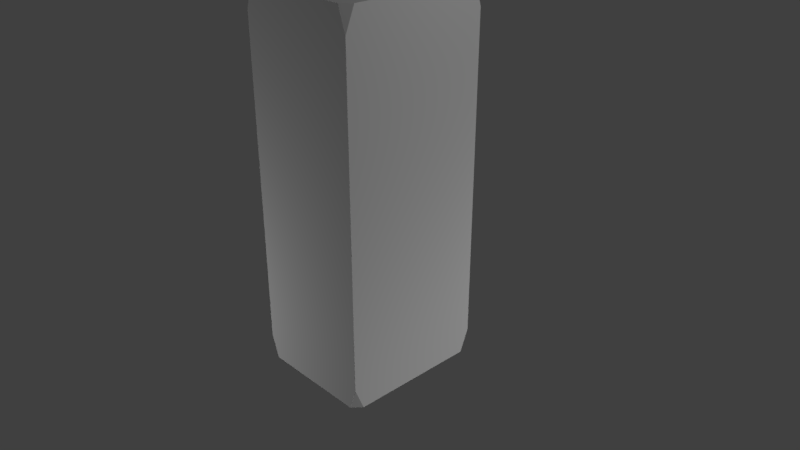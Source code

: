 # Source: brick.blend  (saved by Blender 2.78.0; exported with 4.5.12 LTS)
import bpy
from mathutils import Matrix  # noqa: F401  (used for matrix-valued properties, if any)

bpy.ops.wm.read_factory_settings(use_empty=True)
scene = bpy.context.scene
scene.name = 'Scene'

# ---- collections
col_collection_1 = bpy.data.collections.new('Collection 1'); scene.collection.children.link(col_collection_1)

# ---- materials (node trees are filled in below, after node groups)
mat_material = bpy.data.materials.new('Material')
mat_material.alpha_threshold = 0.0
mat_material.use_transparent_shadow = False
mat_material.roughness = 0.5
mat_material.line_color = (0.0, 0.0, 0.0, 1.0)

# ---- material node trees

# ---- world
world_world = bpy.data.worlds.new('World'); scene.world = world_world
world_world.color = (0.05088, 0.05088, 0.05088)
world_world.use_sun_shadow = False
world_world.sun_shadow_jitter_overblur = 0.0
world_world.cycles.sampling_method = 'MANUAL'

# ---- cameras
cam_camera = bpy.data.cameras.new('Camera')
cam_camera.clip_end = 100.0
cam_camera.lens = 35.0
cam_camera.sensor_width = 32.0
cam_camera.sensor_height = 18.0
cam_camera.ortho_scale = 7.314
cam_camera.dof.focus_distance = 0.0
cam_camera.dof.aperture_fstop = 128.0

# ---- lights
light_point_002 = bpy.data.lights.new('Point.002', 'POINT')
light_point_002.transmission_factor = 0.0
light_point_002.energy = 100.0
light_point_002.shadow_buffer_clip_start = 0.5
light_point_002.shadow_soft_size = 0.1
light_point_002.shadow_maximum_resolution = 0.006
light_point_002.use_absolute_resolution = True
light_point_001 = bpy.data.lights.new('Point.001', 'POINT')
light_point_001.transmission_factor = 0.0
light_point_001.energy = 100.0
light_point_001.shadow_buffer_clip_start = 0.5
light_point_001.shadow_soft_size = 0.1
light_point_001.shadow_maximum_resolution = 0.006
light_point_001.use_absolute_resolution = True
light_point = bpy.data.lights.new('Point', 'POINT')
light_point.transmission_factor = 0.0
light_point.energy = 100.0
light_point.shadow_buffer_clip_start = 0.5
light_point.shadow_soft_size = 0.1
light_point.shadow_maximum_resolution = 0.006
light_point.use_absolute_resolution = True
light_lamp = bpy.data.lights.new('Lamp', 'POINT')
light_lamp.transmission_factor = 0.0
light_lamp.cutoff_distance = 30.0
light_lamp.energy = 100.0
light_lamp.shadow_buffer_clip_start = 1.001
light_lamp.shadow_soft_size = 0.1
light_lamp.shadow_maximum_resolution = 0.006
light_lamp.use_absolute_resolution = True

# ---- meshes
me_cube = bpy.data.meshes.new('Cube')
me_cube.from_pydata([(1.0, -0.403, -2.171), (0.8751, -0.403, -2.481), (1.0, -0.3526, -2.481), (1.0, -0.3526, 2.481), (0.8751, -0.403, 2.481), (1.0, -0.403, 2.171), (-1.0, -0.3526, 2.481), (-1.0, -0.403, 2.171), (-0.8751, -0.403, 2.481), (-0.8751, -0.403, -2.481), (-1.0, -0.403, -2.171), (-1.0, -0.3526, -2.481), (0.8751, 0.403, -2.481), (1.0, 0.403, -2.171), (1.0, 0.3526, -2.481), (1.0, 0.3526, 2.481), (1.0, 0.403, 2.171), (0.8751, 0.403, 2.481), (-1.0, 0.3526, 2.481), (-0.8751, 0.403, 2.481), (-1.0, 0.403, 2.171), (-1.0, 0.403, -2.171), (-0.8751, 0.403, -2.481), (-1.0, 0.3526, -2.481)], [], [(12, 14, 2, 1, 9, 11, 23, 22), (4, 3, 15, 17, 19, 18, 6, 8), (7, 6, 18, 20, 21, 23, 11, 10), (13, 12, 22, 21, 20, 19, 17, 16), (0, 2, 14, 13, 16, 15, 3, 5), (0, 1, 2), (3, 4, 5), (6, 7, 8), (9, 10, 11), (12, 13, 14), (15, 16, 17), (18, 19, 20), (21, 22, 23), (1, 0, 5, 4, 8, 7, 10, 9)])
_uv = me_cube.uv_layers.new(name='UVMap')
_uv.uv.foreach_set('vector', [0.3229, 0.6667, 0.3333, 0.6875, 0.3333, 0.9791, 0.3229, 0.9999, 0.1771, 0.9998, 0.1667, 0.979, 0.1667, 0.6874, 0.1771, 0.6666, 0.323, 0.0001951, 0.3334, 0.02102, 0.3334, 0.3126, 0.323, 0.3334, 0.1772, 0.3333, 0.1668, 0.3125, 0.1668, 0.0209, 0.1772, 9.534e-05, 0.0, 0.209, 0.01074, 0.166, 0.1562, 0.166, 0.167, 0.209, 0.167, 0.791, 0.1562, 0.834, 0.01074, 0.834, 0.0, 0.791, 0.333, 0.791, 0.3232, 0.834, 0.1768, 0.834, 0.167, 0.791, 0.167, 0.209, 0.1768, 0.166, 0.3232, 0.166, 0.333, 0.209, 0.5, 0.791, 0.4893, 0.834, 0.3438, 0.834, 0.333, 0.791, 0.333, 0.209, 0.3438, 0.166, 0.4893, 0.166, 0.5, 0.209, 0.6602, 0.341, 0.6706, 0.3201, 0.6744, 0.3486, 0.5002, 0.3486, 0.504, 0.3201, 0.5144, 0.341, 0.5002, 9.542e-05, 0.5144, 0.007714, 0.504, 0.02853, 0.6706, 0.02853, 0.6602, 0.007714, 0.6744, 9.534e-05, 0.3229, 0.6667, 0.3333, 0.6459, 0.3371, 0.6743, 0.3372, 0.3258, 0.3334, 0.3543, 0.323, 0.3334, 0.163, 0.3257, 0.1772, 0.3333, 0.1668, 0.3541, 0.1667, 0.6457, 0.1771, 0.6666, 0.1629, 0.6742, 0.7539, 0.3203, 0.7334, 0.3418, 0.4414, 0.3418, 0.4209, 0.3203, 0.4209, 0.0293, 0.4414, 0.007812, 0.7334, 0.007812, 0.7539, 0.0293])
me_cube.materials.append(mat_material)
me_cube.use_remesh_preserve_volume = False
me_cube.use_remesh_preserve_attributes = False
me_cube.use_mirror_vertex_groups = False
me_cube.update()

# ---- objects
ob_point_002 = bpy.data.objects.new('Point.002', light_point_002)
ob_point_001 = bpy.data.objects.new('Point.001', light_point_001)
ob_point = bpy.data.objects.new('Point', light_point)
ob_cube = bpy.data.objects.new('Cube', me_cube)
ob_lamp = bpy.data.objects.new('Lamp', light_lamp)
ob_camera = bpy.data.objects.new('Camera', cam_camera)

# ---- transforms, parenting, visibility, modifiers, constraints
ob_point_002.location = (3.09, 4.137, -0.6682)
ob_point_002.lineart.crease_threshold = 0.0
ob_point_001.location = (5.116, 0.0, -1.696)
ob_point_001.lineart.crease_threshold = 0.0
ob_point.location = (-2.899, -3.694, -0.959)
ob_point.lineart.crease_threshold = 0.0
ob_cube.location = (0.0, 0.0, 0.9801)
ob_cube.scale = (0.8488, 2.481, 1.0)
ob_cube.lock_rotations_4d = False
ob_cube.empty_display_type = 'ARROWS'
ob_cube.lineart.crease_threshold = 0.0
ob_lamp.location = (4.076, 1.005, 5.904)
ob_lamp.rotation_euler = (0.6503, 0.05522, 1.866)
ob_lamp.lock_rotations_4d = False
ob_lamp.empty_display_type = 'ARROWS'
ob_lamp.color = (0.0, 0.0, 0.0, 0.0)
ob_lamp.lineart.crease_threshold = 0.0
ob_camera.location = (7.481, -6.508, 5.344)
ob_camera.rotation_euler = (1.109, 0.0, 0.8149)
ob_camera.lock_rotations_4d = False
ob_camera.empty_display_type = 'ARROWS'
ob_camera.color = (0.0, 0.0, 0.0, 0.0)
ob_camera.display_type = 'WIRE'
ob_camera.lineart.crease_threshold = 0.0

# ---- collection membership
col_collection_1.objects.link(ob_point_002)
col_collection_1.objects.link(ob_point_001)
col_collection_1.objects.link(ob_point)
col_collection_1.objects.link(ob_cube)
col_collection_1.objects.link(ob_lamp)
col_collection_1.objects.link(ob_camera)

# ---- scene / render settings (as saved in the file)
scene.camera = ob_camera
scene.frame_start = 1; scene.frame_end = 250; scene.frame_set(1)
scene.render.engine = 'BLENDER_EEVEE_NEXT'
scene.render.resolution_percentage = 50
scene.render.dither_intensity = 0.0
scene.cycles.use_denoising = False
scene.cycles.samples = 128
scene.cycles.sampling_pattern = 'TABULATED_SOBOL'
scene.cycles.light_sampling_threshold = 0.0
scene.cycles.use_adaptive_sampling = False
scene.cycles.use_light_tree = False
scene.cycles.blur_glossy = 0.0
scene.cycles.sample_clamp_indirect = 0.0
scene.view_settings.view_transform = 'Standard'
bpy.context.view_layer.update()
